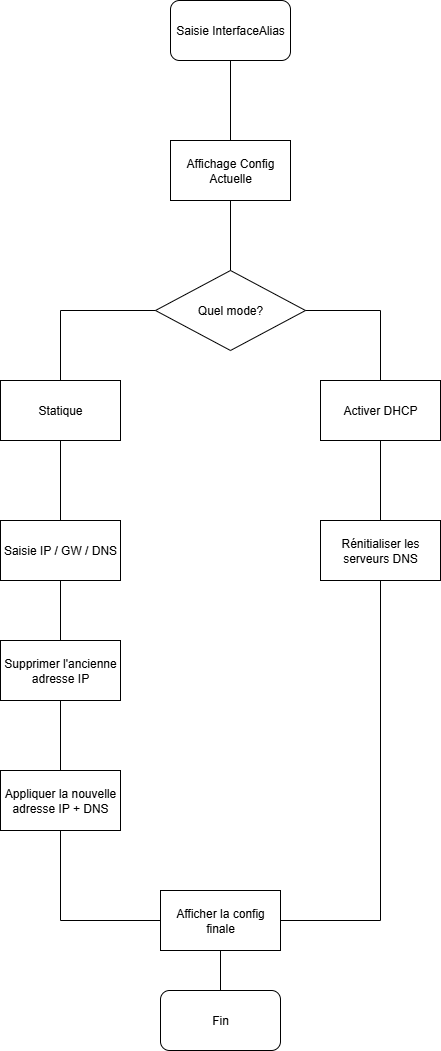

The diagram above was exported from draw.io. Its source (the exported page's mxGraphModel, read from the mxfile embedded in the PNG):
<mxGraphModel dx="1426" dy="841" grid="1" gridSize="10" guides="1" tooltips="1" connect="1" arrows="1" fold="1" page="1" pageScale="1" pageWidth="827" pageHeight="1169" math="0" shadow="0">
  <root>
    <mxCell id="0" />
    <mxCell id="1" parent="0" />
    <mxCell id="KsZiLF2eDuFzaMziMN4U-1" value="&lt;div&gt;Saisie InterfaceAlias&lt;/div&gt;" style="rounded=1;whiteSpace=wrap;html=1;" parent="1" vertex="1">
      <mxGeometry x="310" y="110" width="120" height="60" as="geometry" />
    </mxCell>
    <mxCell id="KsZiLF2eDuFzaMziMN4U-2" value="" style="endArrow=none;html=1;rounded=0;entryX=0.5;entryY=1;entryDx=0;entryDy=0;" parent="1" target="KsZiLF2eDuFzaMziMN4U-1" edge="1">
      <mxGeometry width="50" height="50" relative="1" as="geometry">
        <mxPoint x="370" y="250" as="sourcePoint" />
        <mxPoint x="380" y="400" as="targetPoint" />
      </mxGeometry>
    </mxCell>
    <mxCell id="KsZiLF2eDuFzaMziMN4U-4" value="Affichage Config Actuelle" style="rounded=0;whiteSpace=wrap;html=1;" parent="1" vertex="1">
      <mxGeometry x="310" y="250" width="120" height="60" as="geometry" />
    </mxCell>
    <mxCell id="KsZiLF2eDuFzaMziMN4U-5" value="Quel mode?" style="rhombus;whiteSpace=wrap;html=1;" parent="1" vertex="1">
      <mxGeometry x="295" y="380" width="150" height="80" as="geometry" />
    </mxCell>
    <mxCell id="KsZiLF2eDuFzaMziMN4U-6" value="" style="endArrow=none;html=1;rounded=0;entryX=0.5;entryY=1;entryDx=0;entryDy=0;" parent="1" source="KsZiLF2eDuFzaMziMN4U-5" target="KsZiLF2eDuFzaMziMN4U-4" edge="1">
      <mxGeometry width="50" height="50" relative="1" as="geometry">
        <mxPoint x="330" y="450" as="sourcePoint" />
        <mxPoint x="380" y="400" as="targetPoint" />
      </mxGeometry>
    </mxCell>
    <mxCell id="KsZiLF2eDuFzaMziMN4U-7" value="Activer DHCP" style="rounded=0;whiteSpace=wrap;html=1;" parent="1" vertex="1">
      <mxGeometry x="460" y="490" width="120" height="60" as="geometry" />
    </mxCell>
    <mxCell id="KsZiLF2eDuFzaMziMN4U-8" value="" style="endArrow=none;html=1;rounded=0;exitX=1;exitY=0.5;exitDx=0;exitDy=0;entryX=0.5;entryY=0;entryDx=0;entryDy=0;" parent="1" source="KsZiLF2eDuFzaMziMN4U-5" target="KsZiLF2eDuFzaMziMN4U-7" edge="1">
      <mxGeometry width="50" height="50" relative="1" as="geometry">
        <mxPoint x="430" y="450" as="sourcePoint" />
        <mxPoint x="530" y="420" as="targetPoint" />
        <Array as="points">
          <mxPoint x="520" y="420" />
        </Array>
      </mxGeometry>
    </mxCell>
    <mxCell id="KsZiLF2eDuFzaMziMN4U-9" value="Rénitialiser les serveurs DNS" style="rounded=0;whiteSpace=wrap;html=1;" parent="1" vertex="1">
      <mxGeometry x="460" y="630" width="120" height="60" as="geometry" />
    </mxCell>
    <mxCell id="KsZiLF2eDuFzaMziMN4U-10" value="" style="endArrow=none;html=1;rounded=0;exitX=0.5;exitY=1;exitDx=0;exitDy=0;entryX=0.5;entryY=0;entryDx=0;entryDy=0;" parent="1" source="KsZiLF2eDuFzaMziMN4U-7" target="KsZiLF2eDuFzaMziMN4U-9" edge="1">
      <mxGeometry width="50" height="50" relative="1" as="geometry">
        <mxPoint x="510" y="650" as="sourcePoint" />
        <mxPoint x="560" y="600" as="targetPoint" />
      </mxGeometry>
    </mxCell>
    <mxCell id="KsZiLF2eDuFzaMziMN4U-11" value="Statique" style="rounded=0;whiteSpace=wrap;html=1;" parent="1" vertex="1">
      <mxGeometry x="140" y="490" width="120" height="60" as="geometry" />
    </mxCell>
    <mxCell id="KsZiLF2eDuFzaMziMN4U-12" value="Saisie IP / GW / DNS" style="rounded=0;whiteSpace=wrap;html=1;" parent="1" vertex="1">
      <mxGeometry x="140" y="630" width="120" height="60" as="geometry" />
    </mxCell>
    <mxCell id="KsZiLF2eDuFzaMziMN4U-13" value="Supprimer l'ancienne adresse IP" style="rounded=0;whiteSpace=wrap;html=1;" parent="1" vertex="1">
      <mxGeometry x="140" y="750" width="120" height="60" as="geometry" />
    </mxCell>
    <mxCell id="KsZiLF2eDuFzaMziMN4U-14" value="Appliquer la nouvelle adresse IP + DNS" style="rounded=0;whiteSpace=wrap;html=1;" parent="1" vertex="1">
      <mxGeometry x="140" y="880" width="120" height="60" as="geometry" />
    </mxCell>
    <mxCell id="KsZiLF2eDuFzaMziMN4U-15" value="Afficher la config finale" style="rounded=0;whiteSpace=wrap;html=1;" parent="1" vertex="1">
      <mxGeometry x="300" y="1000" width="120" height="60" as="geometry" />
    </mxCell>
    <mxCell id="KsZiLF2eDuFzaMziMN4U-16" value="Fin" style="rounded=1;whiteSpace=wrap;html=1;" parent="1" vertex="1">
      <mxGeometry x="300" y="1100" width="120" height="60" as="geometry" />
    </mxCell>
    <mxCell id="KsZiLF2eDuFzaMziMN4U-17" value="" style="endArrow=none;html=1;rounded=0;entryX=0;entryY=0.5;entryDx=0;entryDy=0;exitX=0.5;exitY=0;exitDx=0;exitDy=0;" parent="1" source="KsZiLF2eDuFzaMziMN4U-11" target="KsZiLF2eDuFzaMziMN4U-5" edge="1">
      <mxGeometry width="50" height="50" relative="1" as="geometry">
        <mxPoint x="340" y="650" as="sourcePoint" />
        <mxPoint x="390" y="600" as="targetPoint" />
        <Array as="points">
          <mxPoint x="200" y="420" />
        </Array>
      </mxGeometry>
    </mxCell>
    <mxCell id="KsZiLF2eDuFzaMziMN4U-18" value="" style="endArrow=none;html=1;rounded=0;entryX=0.5;entryY=1;entryDx=0;entryDy=0;exitX=0.5;exitY=0;exitDx=0;exitDy=0;" parent="1" source="KsZiLF2eDuFzaMziMN4U-12" target="KsZiLF2eDuFzaMziMN4U-11" edge="1">
      <mxGeometry width="50" height="50" relative="1" as="geometry">
        <mxPoint x="340" y="850" as="sourcePoint" />
        <mxPoint x="390" y="800" as="targetPoint" />
      </mxGeometry>
    </mxCell>
    <mxCell id="KsZiLF2eDuFzaMziMN4U-19" value="" style="endArrow=none;html=1;rounded=0;entryX=0.5;entryY=1;entryDx=0;entryDy=0;exitX=0.5;exitY=0;exitDx=0;exitDy=0;" parent="1" source="KsZiLF2eDuFzaMziMN4U-13" target="KsZiLF2eDuFzaMziMN4U-12" edge="1">
      <mxGeometry width="50" height="50" relative="1" as="geometry">
        <mxPoint x="340" y="850" as="sourcePoint" />
        <mxPoint x="390" y="800" as="targetPoint" />
      </mxGeometry>
    </mxCell>
    <mxCell id="KsZiLF2eDuFzaMziMN4U-20" value="" style="endArrow=none;html=1;rounded=0;exitX=0.5;exitY=0;exitDx=0;exitDy=0;entryX=0.5;entryY=1;entryDx=0;entryDy=0;" parent="1" source="KsZiLF2eDuFzaMziMN4U-14" target="KsZiLF2eDuFzaMziMN4U-13" edge="1">
      <mxGeometry width="50" height="50" relative="1" as="geometry">
        <mxPoint x="340" y="850" as="sourcePoint" />
        <mxPoint x="390" y="800" as="targetPoint" />
      </mxGeometry>
    </mxCell>
    <mxCell id="KsZiLF2eDuFzaMziMN4U-21" value="" style="endArrow=none;html=1;rounded=0;entryX=0.5;entryY=1;entryDx=0;entryDy=0;exitX=1;exitY=0.5;exitDx=0;exitDy=0;" parent="1" source="KsZiLF2eDuFzaMziMN4U-15" target="KsZiLF2eDuFzaMziMN4U-9" edge="1">
      <mxGeometry width="50" height="50" relative="1" as="geometry">
        <mxPoint x="340" y="850" as="sourcePoint" />
        <mxPoint x="390" y="800" as="targetPoint" />
        <Array as="points">
          <mxPoint x="520" y="1030" />
        </Array>
      </mxGeometry>
    </mxCell>
    <mxCell id="KsZiLF2eDuFzaMziMN4U-22" value="" style="endArrow=none;html=1;rounded=0;exitX=0.5;exitY=1;exitDx=0;exitDy=0;entryX=0;entryY=0.5;entryDx=0;entryDy=0;" parent="1" source="KsZiLF2eDuFzaMziMN4U-14" target="KsZiLF2eDuFzaMziMN4U-15" edge="1">
      <mxGeometry width="50" height="50" relative="1" as="geometry">
        <mxPoint x="340" y="950" as="sourcePoint" />
        <mxPoint x="390" y="900" as="targetPoint" />
        <Array as="points">
          <mxPoint x="200" y="1030" />
        </Array>
      </mxGeometry>
    </mxCell>
    <mxCell id="KsZiLF2eDuFzaMziMN4U-23" value="" style="endArrow=none;html=1;rounded=0;exitX=0.5;exitY=1;exitDx=0;exitDy=0;entryX=0.5;entryY=0;entryDx=0;entryDy=0;" parent="1" source="KsZiLF2eDuFzaMziMN4U-15" target="KsZiLF2eDuFzaMziMN4U-16" edge="1">
      <mxGeometry width="50" height="50" relative="1" as="geometry">
        <mxPoint x="340" y="950" as="sourcePoint" />
        <mxPoint x="390" y="900" as="targetPoint" />
      </mxGeometry>
    </mxCell>
  </root>
</mxGraphModel>